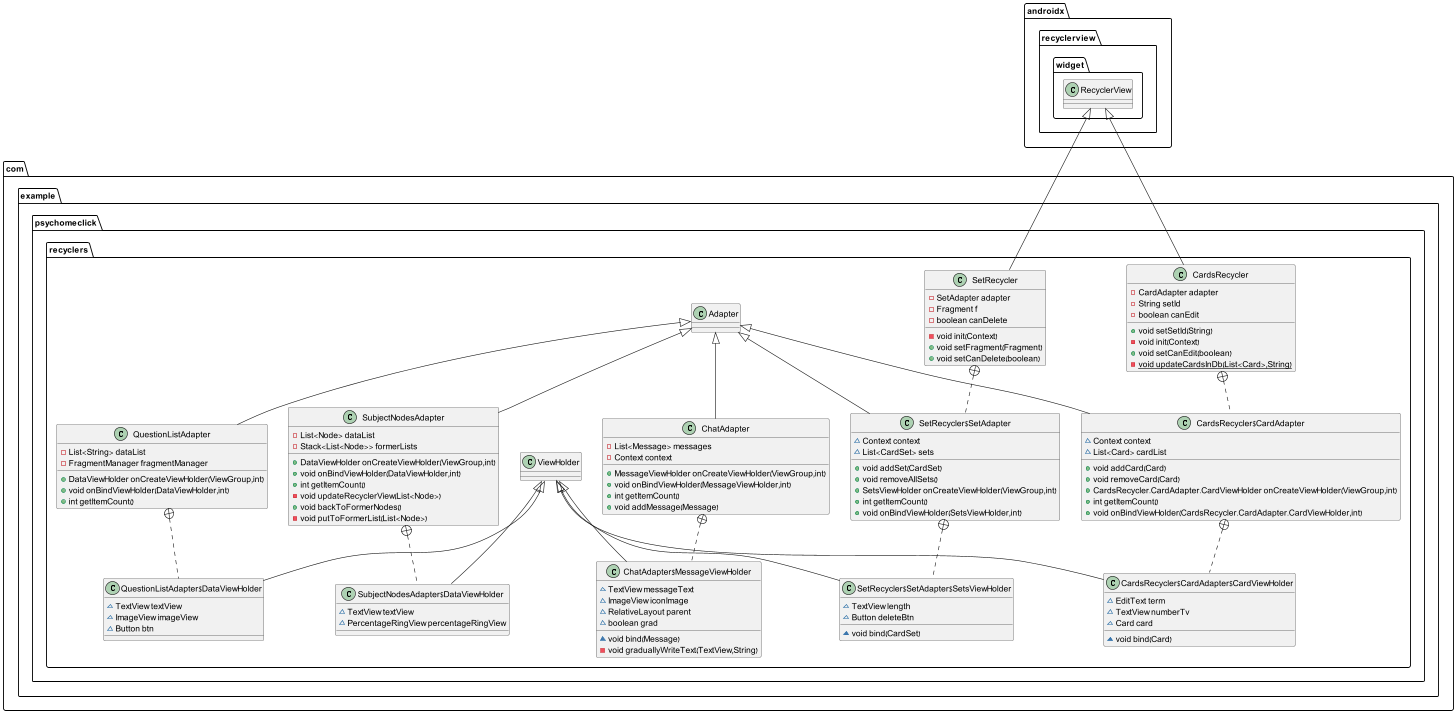

The diagram above was rendered by PlantUML. Its source (embedded in the PNG):
@startuml
class com.example.psychomeclick.recyclers.SubjectNodesAdapter {
- List<Node> dataList
- Stack<List<Node>> formerLists
+ DataViewHolder onCreateViewHolder(ViewGroup,int)
+ void onBindViewHolder(DataViewHolder,int)
+ int getItemCount()
- void updateRecyclerView(List<Node>)
+ void backToFormerNodes()
- void putToFormerList(List<Node>)
}


class com.example.psychomeclick.recyclers.SubjectNodesAdapter$DataViewHolder {
~ TextView textView
~ PercentageRingView percentageRingView
}

class com.example.psychomeclick.recyclers.SetRecycler {
- SetAdapter adapter
- Fragment f
- boolean canDelete
- void init(Context)
+ void setFragment(Fragment)
+ void setCanDelete(boolean)
}


class com.example.psychomeclick.recyclers.SetRecycler$SetAdapter {
~ Context context
~ List<CardSet> sets
+ void addSet(CardSet)
+ void removeAllSets()
+ SetsViewHolder onCreateViewHolder(ViewGroup,int)
+ int getItemCount()
+ void onBindViewHolder(SetsViewHolder,int)
}


class com.example.psychomeclick.recyclers.SetRecycler$SetAdapter$SetsViewHolder {
~ TextView length
~ Button deleteBtn
~ void bind(CardSet)
}


class com.example.psychomeclick.recyclers.ChatAdapter {
- List<Message> messages
- Context context
+ MessageViewHolder onCreateViewHolder(ViewGroup,int)
+ void onBindViewHolder(MessageViewHolder,int)
+ int getItemCount()
+ void addMessage(Message)
}


class com.example.psychomeclick.recyclers.ChatAdapter$MessageViewHolder {
~ TextView messageText
~ ImageView iconImage
~ RelativeLayout parent
~ boolean grad
~ void bind(Message)
- void graduallyWriteText(TextView,String)
}


class com.example.psychomeclick.recyclers.QuestionListAdapter {
- List<String> dataList
- FragmentManager fragmentManager
+ DataViewHolder onCreateViewHolder(ViewGroup,int)
+ void onBindViewHolder(DataViewHolder,int)
+ int getItemCount()
}


class com.example.psychomeclick.recyclers.QuestionListAdapter$DataViewHolder {
~ TextView textView
~ ImageView imageView
~ Button btn
}

class com.example.psychomeclick.recyclers.CardsRecycler {
- CardAdapter adapter
- String setId
- boolean canEdit
+ void setSetId(String)
- void init(Context)
+ void setCanEdit(boolean)
- {static} void updateCardsInDb(List<Card>,String)
}


class com.example.psychomeclick.recyclers.CardsRecycler$CardAdapter {
~ Context context
~ List<Card> cardList
+ void addCard(Card)
+ void removeCard(Card)
+ CardsRecycler.CardAdapter.CardViewHolder onCreateViewHolder(ViewGroup,int)
+ int getItemCount()
+ void onBindViewHolder(CardsRecycler.CardAdapter.CardViewHolder,int)
}


class com.example.psychomeclick.recyclers.CardsRecycler$CardAdapter$CardViewHolder {
~ EditText term
~ TextView numberTv
~ Card card
~ void bind(Card)
}




com.example.psychomeclick.recyclers.Adapter <|-- com.example.psychomeclick.recyclers.SubjectNodesAdapter
com.example.psychomeclick.recyclers.SubjectNodesAdapter +.. com.example.psychomeclick.recyclers.SubjectNodesAdapter$DataViewHolder
com.example.psychomeclick.recyclers.ViewHolder <|-- com.example.psychomeclick.recyclers.SubjectNodesAdapter$DataViewHolder
androidx.recyclerview.widget.RecyclerView <|-- com.example.psychomeclick.recyclers.SetRecycler
com.example.psychomeclick.recyclers.SetRecycler +.. com.example.psychomeclick.recyclers.SetRecycler$SetAdapter
com.example.psychomeclick.recyclers.Adapter <|-- com.example.psychomeclick.recyclers.SetRecycler$SetAdapter
com.example.psychomeclick.recyclers.SetRecycler$SetAdapter +.. com.example.psychomeclick.recyclers.SetRecycler$SetAdapter$SetsViewHolder
com.example.psychomeclick.recyclers.ViewHolder <|-- com.example.psychomeclick.recyclers.SetRecycler$SetAdapter$SetsViewHolder
com.example.psychomeclick.recyclers.Adapter <|-- com.example.psychomeclick.recyclers.ChatAdapter
com.example.psychomeclick.recyclers.ChatAdapter +.. com.example.psychomeclick.recyclers.ChatAdapter$MessageViewHolder
com.example.psychomeclick.recyclers.ViewHolder <|-- com.example.psychomeclick.recyclers.ChatAdapter$MessageViewHolder
com.example.psychomeclick.recyclers.Adapter <|-- com.example.psychomeclick.recyclers.QuestionListAdapter
com.example.psychomeclick.recyclers.QuestionListAdapter +.. com.example.psychomeclick.recyclers.QuestionListAdapter$DataViewHolder
com.example.psychomeclick.recyclers.ViewHolder <|-- com.example.psychomeclick.recyclers.QuestionListAdapter$DataViewHolder
androidx.recyclerview.widget.RecyclerView <|-- com.example.psychomeclick.recyclers.CardsRecycler
com.example.psychomeclick.recyclers.CardsRecycler +.. com.example.psychomeclick.recyclers.CardsRecycler$CardAdapter
com.example.psychomeclick.recyclers.Adapter <|-- com.example.psychomeclick.recyclers.CardsRecycler$CardAdapter
com.example.psychomeclick.recyclers.CardsRecycler$CardAdapter +.. com.example.psychomeclick.recyclers.CardsRecycler$CardAdapter$CardViewHolder
com.example.psychomeclick.recyclers.ViewHolder <|-- com.example.psychomeclick.recyclers.CardsRecycler$CardAdapter$CardViewHolder
@enduml